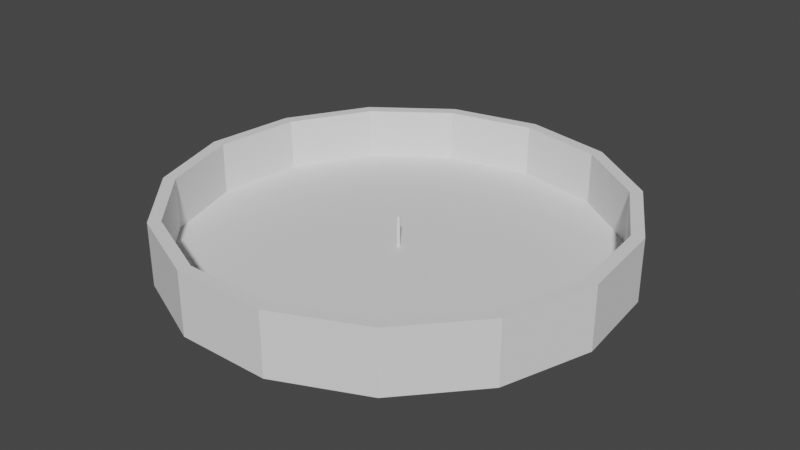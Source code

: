 # Source: Fuente.blend  (saved by Blender 3.6.11; exported with 4.5.12 LTS)
import bpy
from mathutils import Matrix  # noqa: F401  (used for matrix-valued properties, if any)

bpy.ops.wm.read_factory_settings(use_empty=True)
scene = bpy.context.scene
scene.name = 'Scene'

# ---- collections
col_collection = bpy.data.collections.new('Collection'); scene.collection.children.link(col_collection)

# ---- world
world_world = bpy.data.worlds.new('World'); scene.world = world_world
world_world.use_nodes = True; world_world.node_tree.nodes.clear()
_N = world_world.node_tree.nodes; _L = world_world.node_tree.links
n0 = _N.new('ShaderNodeOutputWorld'); n0.name = 'World Output'; n0.location = (300, 300)
n1 = _N.new('ShaderNodeBackground'); n1.name = 'Background'; n1.location = (10, 300)
n1.inputs[0].default_value = (0.05088, 0.05088, 0.05088, 1.0)
_L.new(n1.outputs[0], n0.inputs[0])
n0.is_active_output = True
world_world.color = (0.05088, 0.05088, 0.05088)
world_world.use_sun_shadow = False
world_world.sun_shadow_jitter_overblur = 0.0

# ---- meshes
me_cylinder_001 = bpy.data.meshes.new('Cylinder.001')
me_cylinder_001.from_pydata([(0.0, 1.0, -1.0), (0.0, 1.0, 1.0), (0.4067, 0.9135, -1.0), (0.4067, 0.9135, 1.0), (0.7431, 0.6691, -1.0), (0.7431, 0.6691, 1.0), (0.9511, 0.309, -1.0), (0.9511, 0.309, 1.0), (0.9945, -0.1045, -1.0), (0.9945, -0.1045, 1.0), (0.866, -0.5, -1.0), (0.866, -0.5, 1.0), (0.5878, -0.809, -1.0), (0.5878, -0.809, 1.0), (0.2079, -0.9781, -1.0), (0.2079, -0.9781, 1.0), (-0.2079, -0.9781, -1.0), (-0.2079, -0.9781, 1.0), (-0.5878, -0.809, -1.0), (-0.5878, -0.809, 1.0), (-0.866, -0.5, -1.0), (-0.866, -0.5, 1.0), (-0.9945, -0.1045, -1.0), (-0.9945, -0.1045, 1.0), (-0.9511, 0.309, -1.0), (-0.9511, 0.309, 1.0), (-0.7431, 0.6691, -1.0), (-0.7431, 0.6691, 1.0), (-0.4067, 0.9135, -1.0), (-0.4067, 0.9135, 1.0), (0.0, -117.6, -2.339), (0.0, -117.6, 1.667), (0.0, -111.2, 1.0), (-47.85, -107.5, -2.339), (-47.85, -107.5, 1.667), (-45.24, -101.6, 1.0), (-87.43, -78.72, -2.339), (-87.43, -78.72, 1.667), (-82.66, -74.43, 1.0), (-111.9, -36.36, -2.339), (-111.9, -36.36, 1.667), (-105.8, -34.37, 1.0), (-117.0, 12.3, -2.339), (-117.0, 12.3, 1.667), (-110.6, 11.63, 1.0), (-101.9, 58.82, -2.339), (-101.9, 58.82, 1.667), (-96.33, 55.62, 1.0), (-69.15, 95.18, -2.339), (-69.15, 95.18, 1.667), (-65.38, 89.99, 1.0), (-24.46, 115.1, -2.339), (-24.46, 115.1, 1.667), (-23.13, 108.8, 1.0), (24.46, 115.1, -2.339), (24.46, 115.1, 1.667), (23.13, 108.8, 1.0), (69.15, 95.18, -2.339), (69.15, 95.18, 1.667), (65.38, 89.99, 1.0), (101.9, 58.82, -2.339), (101.9, 58.82, 1.667), (96.33, 55.62, 1.0), (117.0, 12.3, -2.339), (117.0, 12.3, 1.667), (110.6, 11.63, 1.0), (111.9, -36.36, -2.339), (105.8, -34.37, 1.0), (111.9, -36.36, 1.667), (87.43, -78.72, -2.339), (87.43, -78.72, 1.667), (82.66, -74.43, 1.0), (47.85, -107.5, -2.339), (47.85, -107.5, 1.667), (45.24, -101.6, 1.0), (0.0, -111.2, -2.339), (-82.66, -74.43, -2.339), (-110.6, 11.63, -2.339), (-65.38, 89.99, -2.339), (23.13, 108.8, -2.339), (96.33, 55.62, -2.339), (105.8, -34.37, -2.339), (45.24, -101.6, -2.339), (-105.8, -34.37, -2.339), (-23.13, 108.8, -2.339), (110.6, 11.63, -2.339), (-45.24, -101.6, -2.339), (82.66, -74.43, -2.339), (-96.33, 55.62, -2.339), (65.38, 89.99, -2.339)], [], [(0, 1, 3, 2), (2, 3, 5, 4), (4, 5, 7, 6), (6, 7, 9, 8), (8, 9, 11, 10), (10, 11, 13, 12), (12, 13, 15, 14), (14, 15, 17, 16), (16, 17, 19, 18), (18, 19, 21, 20), (20, 21, 23, 22), (22, 23, 25, 24), (24, 25, 27, 26), (3, 1, 29, 27, 25, 23, 21, 19, 17, 15, 13, 11, 9, 7, 5), (26, 27, 29, 28), (28, 29, 1, 0), (0, 2, 4, 6, 8, 10, 12, 14, 16, 18, 20, 22, 24, 26, 28), (30, 31, 34, 33), (33, 34, 37, 36), (36, 37, 40, 39), (39, 40, 43, 42), (42, 43, 46, 45), (45, 46, 49, 48), (48, 49, 52, 51), (51, 52, 55, 54), (54, 55, 58, 57), (57, 58, 61, 60), (60, 61, 64, 63), (63, 64, 68, 66), (66, 68, 70, 69), (37, 34, 31, 73, 70, 68, 64, 61, 58, 55, 52, 49, 46, 43, 40), (69, 70, 73, 72), (72, 73, 31, 30), (77, 42, 45, 48, 51, 54, 57, 60, 63, 85, 80, 89, 79, 84, 78, 88), (63, 66, 69, 72, 30, 33, 36, 39, 42, 77, 83, 76, 86, 75, 82, 87, 81, 85), (86, 35, 32, 75), (76, 38, 35, 86), (41, 38, 76, 83), (44, 41, 83, 77), (88, 47, 44, 77), (50, 47, 88, 78), (53, 50, 78, 84), (56, 53, 84, 79), (59, 56, 79, 89), (80, 62, 59, 89), (85, 65, 62, 80), (81, 67, 65, 85), (87, 71, 67, 81), (74, 32, 35, 38, 41, 44, 47, 50, 53, 56, 59, 62, 65, 67, 71), (82, 74, 71, 87), (75, 32, 74, 82)])
_uv = me_cylinder_001.uv_layers.new(name='UVMap')
_uv.uv.foreach_set('vector', [1.0, 0.5, 1.0, 1.0, 0.9333, 1.0, 0.9333, 0.5, 0.9333, 0.5, 0.9333, 1.0, 0.8667, 1.0, 0.8667, 0.5, 0.8667, 0.5, 0.8667, 1.0, 0.8, 1.0, 0.8, 0.5, 0.8, 0.5, 0.8, 1.0, 0.7333, 1.0, 0.7333, 0.5, 0.7333, 0.5, 0.7333, 1.0, 0.6667, 1.0, 0.6667, 0.5, 0.6667, 0.5, 0.6667, 1.0, 0.6, 1.0, 0.6, 0.5, 0.6, 0.5, 0.6, 1.0, 0.5333, 1.0, 0.5333, 0.5, 0.5333, 0.5, 0.5333, 1.0, 0.4667, 1.0, 0.4667, 0.5, 0.4667, 0.5, 0.4667, 1.0, 0.4, 1.0, 0.4, 0.5, 0.4, 0.5, 0.4, 1.0, 0.3333, 1.0, 0.3333, 0.5, 0.3333, 0.5, 0.3333, 1.0, 0.2667, 1.0, 0.2667, 0.5, 0.2667, 0.5, 0.2667, 1.0, 0.2, 1.0, 0.2, 0.5, 0.2, 0.5, 0.2, 1.0, 0.1333, 1.0, 0.1333, 0.5, 0.3476, 0.4693, 0.25, 0.49, 0.1524, 0.4693, 0.07165, 0.4106, 0.02175, 0.3242, 0.01131, 0.2249, 0.04215, 0.13, 0.1089, 0.05584, 0.2001, 0.01524, 0.2999, 0.01524, 0.3911, 0.05584, 0.4578, 0.13, 0.4887, 0.2249, 0.4783, 0.3242, 0.4284, 0.4106, 0.1333, 0.5, 0.1333, 1.0, 0.06667, 1.0, 0.06667, 0.5, 0.06667, 0.5, 0.06667, 1.0, 4.47e-08, 1.0, 4.47e-08, 0.5, 0.75, 0.49, 0.8476, 0.4693, 0.9284, 0.4106, 0.9783, 0.3242, 0.9887, 0.2249, 0.9578, 0.13, 0.8911, 0.05584, 0.7999, 0.01524, 0.7001, 0.01524, 0.6089, 0.05584, 0.5422, 0.13, 0.5113, 0.2249, 0.5217, 0.3242, 0.5716, 0.4106, 0.6524, 0.4693, 1.0, 0.5, 1.0, 1.0, 0.9333, 1.0, 0.9333, 0.5, 0.9333, 0.5, 0.9333, 1.0, 0.8667, 1.0, 0.8667, 0.5, 0.8667, 0.5, 0.8667, 1.0, 0.8, 1.0, 0.8, 0.5, 0.8, 0.5, 0.8, 1.0, 0.7333, 1.0, 0.7333, 0.5, 0.7333, 0.5, 0.7333, 1.0, 0.6667, 1.0, 0.6667, 0.5, 0.6667, 0.5, 0.6667, 1.0, 0.6, 1.0, 0.6, 0.5, 0.6, 0.5, 0.6, 1.0, 0.5333, 1.0, 0.5333, 0.5, 0.5333, 0.5, 0.5333, 1.0, 0.4667, 1.0, 0.4667, 0.5, 0.4667, 0.5, 0.4667, 1.0, 0.4, 1.0, 0.4, 0.5, 0.4, 0.5, 0.4, 1.0, 0.3333, 1.0, 0.3333, 0.5, 0.3333, 0.5, 0.3333, 1.0, 0.2667, 1.0, 0.2667, 0.5, 0.2667, 0.5, 0.2667, 1.0, 0.2, 1.0, 0.2, 0.5, 0.2, 0.5, 0.2, 1.0, 0.1333, 1.0, 0.1333, 0.5, 0.4284, 0.4106, 0.3476, 0.4693, 0.25, 0.49, 0.1524, 0.4693, 0.07165, 0.4106, 0.02175, 0.3242, 0.01131, 0.2249, 0.04215, 0.13, 0.1089, 0.05584, 0.2001, 0.01524, 0.2999, 0.01524, 0.3911, 0.05584, 0.4578, 0.13, 0.4887, 0.2249, 0.4783, 0.3242, 0.1333, 0.5, 0.1333, 1.0, 0.06667, 1.0, 0.06667, 0.5, 0.06667, 0.5, 0.06667, 1.0, 4.47e-08, 1.0, 4.47e-08, 0.5, 0.9757, 0.2263, 0.9887, 0.2249, 0.9578, 0.13, 0.8911, 0.05584, 0.7999, 0.01524, 0.7001, 0.01524, 0.6089, 0.05584, 0.5422, 0.13, 0.5113, 0.2249, 0.5243, 0.2263, 0.5535, 0.1365, 0.6166, 0.06643, 0.7028, 0.02805, 0.7972, 0.02805, 0.8834, 0.06643, 0.9465, 0.1365, 0.5113, 0.2249, 0.5217, 0.3242, 0.5716, 0.4106, 0.6524, 0.4693, 0.75, 0.49, 0.8476, 0.4693, 0.9284, 0.4106, 0.9783, 0.3242, 0.9887, 0.2249, 0.9757, 0.2263, 0.9658, 0.3201, 0.9186, 0.4018, 0.8423, 0.4573, 0.75, 0.4769, 0.6577, 0.4573, 0.5814, 0.4018, 0.5342, 0.3201, 0.5243, 0.2263, 0.9333, 0.5592, 0.9333, 1.0, 1.0, 1.0, 1.0, 0.5592, 0.8667, 0.5592, 0.8667, 1.0, 0.9333, 1.0, 0.9333, 0.5592, 0.8, 1.0, 0.8667, 1.0, 0.8667, 0.5592, 0.8, 0.5592, 0.7333, 1.0, 0.8, 1.0, 0.8, 0.5592, 0.7333, 0.5592, 0.6667, 0.5592, 0.6667, 1.0, 0.7333, 1.0, 0.7333, 0.5592, 0.6, 1.0, 0.6667, 1.0, 0.6667, 0.5592, 0.6, 0.5592, 0.5333, 1.0, 0.6, 1.0, 0.6, 0.5592, 0.5333, 0.5592, 0.4667, 1.0, 0.5333, 1.0, 0.5333, 0.5592, 0.4667, 0.5592, 0.4, 1.0, 0.4667, 1.0, 0.4667, 0.5592, 0.4, 0.5592, 0.3333, 0.5592, 0.3333, 1.0, 0.4, 1.0, 0.4, 0.5592, 0.2667, 0.5592, 0.2667, 1.0, 0.3333, 1.0, 0.3333, 0.5592, 0.2, 0.5592, 0.2, 1.0, 0.2667, 1.0, 0.2667, 0.5592, 0.1333, 0.5592, 0.1333, 1.0, 0.2, 1.0, 0.2, 0.5592, 0.1524, 0.4693, 0.25, 0.49, 0.3476, 0.4693, 0.4284, 0.4106, 0.4783, 0.3242, 0.4887, 0.2249, 0.4578, 0.13, 0.3911, 0.05584, 0.2999, 0.01524, 0.2001, 0.01524, 0.1089, 0.05584, 0.04215, 0.13, 0.01131, 0.2249, 0.02175, 0.3242, 0.07165, 0.4106, 0.06667, 0.5592, 0.06667, 1.0, 0.1333, 1.0, 0.1333, 0.5592, 4.47e-08, 0.5592, 4.47e-08, 1.0, 0.06667, 1.0, 0.06667, 0.5592])
me_cylinder_001.update()

# ---- objects
ob_fuente = bpy.data.objects.new('Fuente', me_cylinder_001)

# ---- transforms, parenting, visibility, modifiers, constraints
ob_fuente.location = (0.0, 0.0, -0.04699)
ob_fuente.scale = (-0.01704, -0.01704, -0.1398)

# ---- collection membership
col_collection.objects.link(ob_fuente)

# ---- scene / render settings (as saved in the file)
scene.frame_start = 1; scene.frame_end = 250; scene.frame_set(1)
scene.render.engine = 'BLENDER_EEVEE_NEXT'
scene.cycles.sampling_pattern = 'TABULATED_SOBOL'
scene.view_settings.view_transform = 'Filmic'
bpy.context.view_layer.update()

# ---- added for rendering (the .blend has no active camera and no usable light): camera, sun
cam_auto = bpy.data.cameras.new('AutoCamera')
cam_auto.lens = 50.0
cam_auto.sensor_width = 36.0
cam_auto.clip_end = 1000.0
ob_auto_camera = bpy.data.objects.new('AutoCamera', cam_auto)
scene.collection.objects.link(ob_auto_camera)
ob_auto_camera.location = (5.22763, -6.25126, 4.1821)
ob_auto_camera.rotation_euler = (1.09748, -7.21219e-08, 0.694738)
scene.camera = ob_auto_camera
light_auto_sun = bpy.data.lights.new('AutoSun', 'SUN')
light_auto_sun.energy = 3.0
light_auto_sun.angle = 0.0523599
ob_auto_sun = bpy.data.objects.new('AutoSun', light_auto_sun)
scene.collection.objects.link(ob_auto_sun)
ob_auto_sun.rotation_euler = (0.872665, 0.174533, 0.523599)
bpy.context.view_layer.update()
